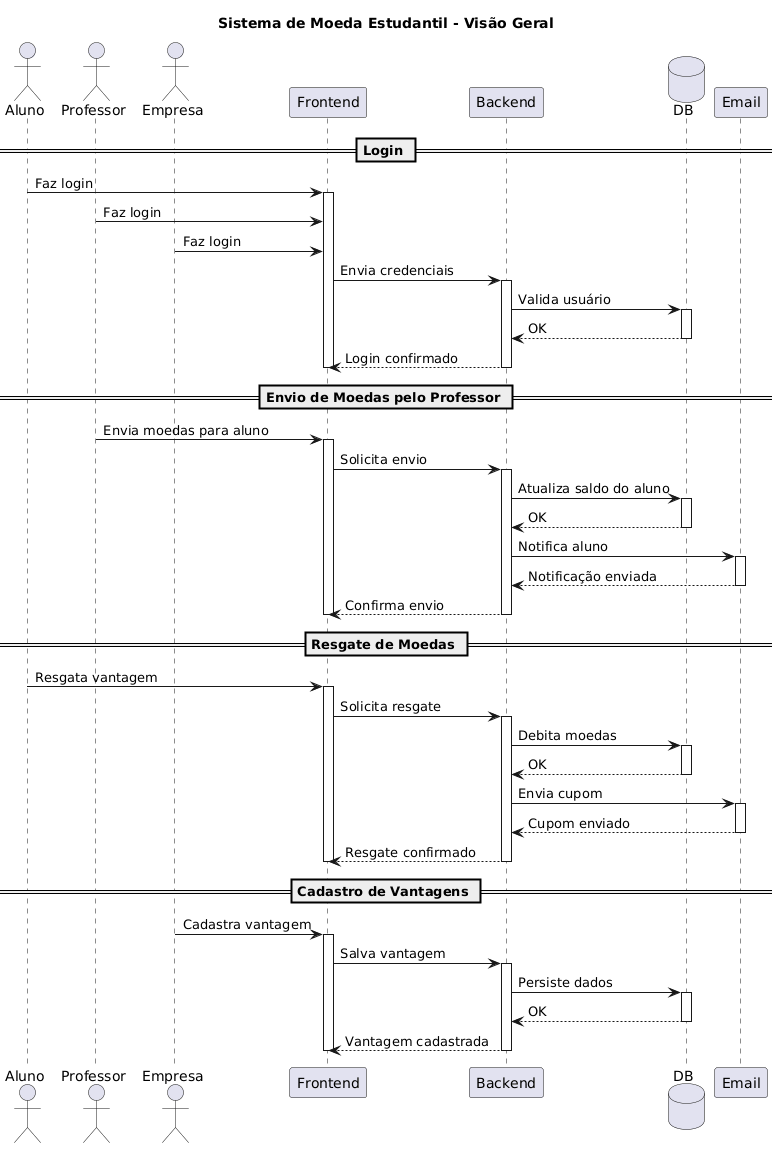

The diagram above was rendered by PlantUML. Its source (embedded in the PNG):
@startuml
title Sistema de Moeda Estudantil - Visão Geral

actor Aluno
actor Professor
actor Empresa

participant Frontend
participant Backend
database DB
participant Email


== Login ==


Aluno -> Frontend: Faz login
activate Frontend
Professor -> Frontend: Faz login
Empresa -> Frontend: Faz login

Frontend -> Backend: Envia credenciais
activate Backend

Backend -> DB: Valida usuário
activate DB
DB --> Backend: OK
deactivate DB

Backend --> Frontend: Login confirmado
deactivate Backend
deactivate Frontend


== Envio de Moedas pelo Professor ==

Professor -> Frontend: Envia moedas para aluno
activate Frontend

Frontend -> Backend: Solicita envio
activate Backend

Backend -> DB: Atualiza saldo do aluno
activate DB
DB --> Backend: OK
deactivate DB

Backend -> Email: Notifica aluno
activate Email
Email --> Backend: Notificação enviada
deactivate Email

Backend --> Frontend: Confirma envio
deactivate Backend
deactivate Frontend


== Resgate de Moedas ==

Aluno -> Frontend: Resgata vantagem
activate Frontend

Frontend -> Backend: Solicita resgate
activate Backend

Backend -> DB: Debita moedas
activate DB
DB --> Backend: OK
deactivate DB

Backend -> Email: Envia cupom
activate Email
Email --> Backend: Cupom enviado
deactivate Email

Backend --> Frontend: Resgate confirmado
deactivate Backend
deactivate Frontend


== Cadastro de Vantagens ==

Empresa -> Frontend: Cadastra vantagem
activate Frontend

Frontend -> Backend: Salva vantagem
activate Backend

Backend -> DB: Persiste dados
activate DB
DB --> Backend: OK
deactivate DB

Backend --> Frontend: Vantagem cadastrada
deactivate Backend
deactivate Frontend
@enduml